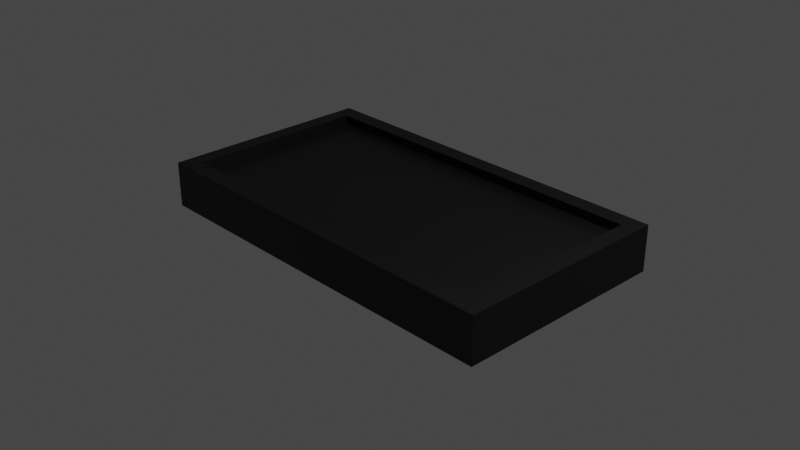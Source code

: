 # Source: HockeyTable.blend  (saved by Blender 2.81.16; exported with 4.5.12 LTS)
import bpy
from mathutils import Matrix  # noqa: F401  (used for matrix-valued properties, if any)

bpy.ops.wm.read_factory_settings(use_empty=True)
scene = bpy.context.scene
scene.name = 'Scene'

# ---- collections
col_collection = bpy.data.collections.new('Collection'); scene.collection.children.link(col_collection)

# ---- materials (node trees are filled in below, after node groups)
mat_mesh_001 = bpy.data.materials.new('Mesh.001')
mat_mesh_001.use_transparent_shadow = False

# ---- material node trees
mat_mesh_001.use_nodes = True; mat_mesh_001.node_tree.nodes.clear()
_N = mat_mesh_001.node_tree.nodes; _L = mat_mesh_001.node_tree.links
n0 = _N.new('ShaderNodeOutputMaterial'); n0.name = 'Material Output'; n0.location = (300, 300)
n1 = _N.new('ShaderNodeBsdfPrincipled'); n1.name = 'Principled BSDF'; n1.location = (10, 300)
n1.distribution = 'GGX'
n1.subsurface_method = 'BURLEY'
n1.inputs[0].default_value = (0.0, 0.0, 0.0, 1.0)
n1.inputs[3].default_value = 1.45
n1.inputs[27].default_value = (0.0, 0.0, 0.0, 1.0)
n1.inputs[28].default_value = 1.0
_L.new(n1.outputs[0], n0.inputs[0])
n0.is_active_output = True

# ---- world
world_world = bpy.data.worlds.new('World'); scene.world = world_world
world_world.use_nodes = True; world_world.node_tree.nodes.clear()
_N = world_world.node_tree.nodes; _L = world_world.node_tree.links
n0 = _N.new('ShaderNodeOutputWorld'); n0.name = 'World Output'; n0.location = (300, 300)
n1 = _N.new('ShaderNodeBackground'); n1.name = 'Background'; n1.location = (10, 300)
n1.inputs[0].default_value = (0.05088, 0.05088, 0.05088, 1.0)
_L.new(n1.outputs[0], n0.inputs[0])
n0.is_active_output = True
world_world.color = (0.05088, 0.05088, 0.05088)
world_world.use_sun_shadow = False
world_world.sun_shadow_jitter_overblur = 0.0

# ---- cameras
cam_camera = bpy.data.cameras.new('Camera')
cam_camera.clip_end = 100.0
cam_camera.ortho_scale = 7.314

# ---- lights
light_light = bpy.data.lights.new('Light', 'POINT')
light_light.transmission_factor = 0.0
light_light.energy = 1000.0
light_light.shadow_soft_size = 0.1
light_light.shadow_maximum_resolution = 0.006
light_light.use_absolute_resolution = True

# ---- meshes
me_cube_001 = bpy.data.meshes.new('Cube.001')
me_cube_001.from_pydata([(-1.433, -1.2, -1.0), (-1.315, -1.015, 1.0), (-1.433, 1.2, -1.0), (-1.315, 1.015, 1.0), (1.433, -1.2, -1.0), (1.315, -1.015, 1.0), (1.433, 1.2, -1.0), (1.315, 1.015, 1.0), (-1.433, -1.2, 1.0), (-1.433, 1.2, 1.0), (1.433, 1.2, 1.0), (1.433, -1.2, 1.0), (-1.433, -1.2, 1.5), (-1.433, 1.2, 1.5), (1.433, 1.2, 1.5), (1.433, -1.2, 1.5), (-1.315, -1.015, 1.5), (-1.315, 1.015, 1.5), (1.315, 1.015, 1.5), (1.315, -1.015, 1.5)], [], [(0, 8, 9, 2), (2, 9, 10, 6), (6, 10, 11, 4), (4, 11, 8, 0), (2, 6, 4, 0), (7, 3, 1, 5), (9, 8, 12, 13), (3, 7, 18, 17), (5, 1, 16, 19), (11, 10, 14, 15), (16, 17, 13, 12), (17, 18, 14, 13), (18, 19, 15, 14), (19, 16, 12, 15), (8, 11, 15, 12), (10, 9, 13, 14), (7, 5, 19, 18), (1, 3, 17, 16)])
_uv = me_cube_001.uv_layers.new(name='UVMap')
_uv.uv.foreach_set('vector', [0.8781, 0.8942, 0.5925, 0.8942, 0.5925, 0.5058, 0.8781, 0.5058, 0.584, 0.9927, 0.2984, 0.9927, 0.2984, 0.5073, 0.584, 0.5073, 0.9957, 0.3942, 0.7102, 0.3942, 0.7102, 0.005825, 0.9957, 0.005825, 0.004283, 0.5073, 0.2898, 0.5073, 0.2898, 0.9927, 0.004283, 0.9927, 0.3581, 0.4927, 0.3581, 0.007282, 0.7007, 0.007282, 0.7007, 0.4927, 0.3214, 0.03724, 0.3214, 0.4628, 0.03157, 0.4628, 0.03157, 0.03724, 0.5925, 0.5058, 0.5925, 0.8942, 0.5925, 0.8942, 0.5925, 0.5058, 0.3214, 0.4628, 0.3214, 0.03724, 0.3214, 0.03724, 0.3214, 0.4628, 0.03157, 0.03724, 0.03157, 0.4628, 0.03157, 0.4628, 0.03157, 0.03724, 0.7102, 0.005825, 0.7102, 0.3942, 0.7102, 0.3942, 0.7102, 0.005825, 0.03157, 0.4628, 0.3214, 0.4628, 0.3478, 0.4927, 0.00514, 0.4927, 0.3214, 0.4628, 0.3214, 0.03724, 0.3478, 0.007282, 0.3478, 0.4927, 0.3214, 0.03724, 0.03157, 0.03724, 0.00514, 0.007282, 0.3478, 0.007282, 0.03157, 0.03724, 0.03157, 0.4628, 0.00514, 0.4927, 0.00514, 0.007282, 0.2898, 0.9927, 0.2898, 0.5073, 0.2898, 0.5073, 0.2898, 0.9927, 0.2984, 0.5073, 0.2984, 0.9927, 0.2984, 0.9927, 0.2984, 0.5073, 0.3214, 0.03724, 0.03157, 0.03724, 0.03157, 0.03724, 0.3214, 0.03724, 0.03157, 0.4628, 0.3214, 0.4628, 0.3214, 0.4628, 0.03157, 0.4628])
me_cube_001.materials.append(mat_mesh_001)
me_cube_001.use_remesh_fix_poles = True
me_cube_001.use_remesh_preserve_attributes = False
me_cube_001.use_mirror_vertex_groups = False
me_cube_001.use_paint_bone_selection = False
me_cube_001.use_paint_mask = True
me_cube_001.update()

# ---- objects
ob_light = bpy.data.objects.new('Light', light_light)
ob_camera = bpy.data.objects.new('Camera', cam_camera)
ob_cube_001 = bpy.data.objects.new('Cube.001', me_cube_001)

# ---- transforms, parenting, visibility, modifiers, constraints
ob_light.location = (4.076, 1.005, 5.904)
ob_light.rotation_euler = (0.6503, 0.05522, 1.866)
ob_light.lock_rotations_4d = False
ob_light.empty_display_type = 'ARROWS'
ob_light.color = (0.0, 0.0, 0.0, 0.0)
ob_light.lineart.crease_threshold = 0.0
ob_camera.location = (7.359, -6.926, 4.958)
ob_camera.rotation_euler = (1.109, 0.0, 0.8149)
ob_camera.lock_rotations_4d = False
ob_camera.empty_display_type = 'ARROWS'
ob_camera.color = (0.0, 0.0, 0.0, 0.0)
ob_camera.display_type = 'WIRE'
ob_camera.lineart.crease_threshold = 0.0
ob_cube_001.location = (0.0, 0.0, 0.0)
ob_cube_001.scale = (1.5, 1.0, 0.2)
ob_cube_001.lineart.crease_threshold = 0.0

# ---- collection membership
col_collection.objects.link(ob_light)
col_collection.objects.link(ob_camera)
col_collection.objects.link(ob_cube_001)

# ---- scene / render settings (as saved in the file)
scene.camera = ob_camera
scene.frame_start = 1; scene.frame_end = 250; scene.frame_set(1)
scene.render.engine = 'BLENDER_EEVEE_NEXT'
scene.cycles.use_denoising = False
scene.cycles.samples = 128
scene.cycles.sampling_pattern = 'TABULATED_SOBOL'
scene.cycles.use_adaptive_sampling = False
scene.cycles.use_light_tree = False
scene.view_settings.view_transform = 'Filmic'
bpy.context.view_layer.update()
